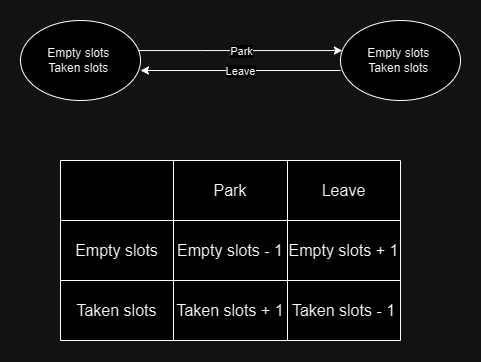

The diagram above was exported from draw.io. Its source (the exported page's mxGraphModel, read from the mxfile embedded in the PNG):
<mxGraphModel dx="1508" dy="679" grid="1" gridSize="10" guides="1" tooltips="1" connect="1" arrows="1" fold="1" page="1" pageScale="1" pageWidth="1100" pageHeight="850" math="0" shadow="0">
  <root>
    <mxCell id="0" />
    <mxCell id="1" parent="0" />
    <mxCell id="jLBxcddITRUhssTGiV3G-3" style="edgeStyle=orthogonalEdgeStyle;rounded=0;orthogonalLoop=1;jettySize=auto;html=1;" edge="1" parent="1" source="jLBxcddITRUhssTGiV3G-1" target="jLBxcddITRUhssTGiV3G-2">
      <mxGeometry relative="1" as="geometry">
        <Array as="points">
          <mxPoint x="260" y="150" />
          <mxPoint x="260" y="150" />
        </Array>
      </mxGeometry>
    </mxCell>
    <mxCell id="jLBxcddITRUhssTGiV3G-4" value="Park" style="edgeLabel;html=1;align=center;verticalAlign=middle;resizable=0;points=[];" vertex="1" connectable="0" parent="jLBxcddITRUhssTGiV3G-3">
      <mxGeometry x="0.325" y="-3" relative="1" as="geometry">
        <mxPoint x="-33" y="-3" as="offset" />
      </mxGeometry>
    </mxCell>
    <mxCell id="jLBxcddITRUhssTGiV3G-1" value="Empty slots&amp;nbsp;&lt;div&gt;Taken slots&amp;nbsp;&lt;/div&gt;" style="ellipse;whiteSpace=wrap;html=1;" vertex="1" parent="1">
      <mxGeometry x="80" y="120" width="120" height="80" as="geometry" />
    </mxCell>
    <mxCell id="jLBxcddITRUhssTGiV3G-5" style="edgeStyle=orthogonalEdgeStyle;rounded=0;orthogonalLoop=1;jettySize=auto;html=1;entryX=1;entryY=0.5;entryDx=0;entryDy=0;" edge="1" parent="1">
      <mxGeometry relative="1" as="geometry">
        <mxPoint x="400" y="170" as="sourcePoint" />
        <mxPoint x="200" y="170" as="targetPoint" />
      </mxGeometry>
    </mxCell>
    <mxCell id="jLBxcddITRUhssTGiV3G-6" value="Leave" style="edgeLabel;html=1;align=center;verticalAlign=middle;resizable=0;points=[];" vertex="1" connectable="0" parent="jLBxcddITRUhssTGiV3G-5">
      <mxGeometry x="0.1417" y="-3" relative="1" as="geometry">
        <mxPoint x="14" y="3" as="offset" />
      </mxGeometry>
    </mxCell>
    <mxCell id="jLBxcddITRUhssTGiV3G-2" value="Empty slots&amp;nbsp;&lt;div&gt;Taken slots&amp;nbsp;&lt;/div&gt;" style="ellipse;whiteSpace=wrap;html=1;" vertex="1" parent="1">
      <mxGeometry x="400" y="120" width="120" height="80" as="geometry" />
    </mxCell>
    <mxCell id="jLBxcddITRUhssTGiV3G-21" value="" style="shape=table;startSize=0;container=1;collapsible=0;childLayout=tableLayout;fontSize=16;" vertex="1" parent="1">
      <mxGeometry x="120" y="260" width="340" height="180" as="geometry" />
    </mxCell>
    <mxCell id="jLBxcddITRUhssTGiV3G-22" value="" style="shape=tableRow;horizontal=0;startSize=0;swimlaneHead=0;swimlaneBody=0;strokeColor=inherit;top=0;left=0;bottom=0;right=0;collapsible=0;dropTarget=0;fillColor=none;points=[[0,0.5],[1,0.5]];portConstraint=eastwest;fontSize=16;" vertex="1" parent="jLBxcddITRUhssTGiV3G-21">
      <mxGeometry width="340" height="60" as="geometry" />
    </mxCell>
    <mxCell id="jLBxcddITRUhssTGiV3G-23" value="" style="shape=partialRectangle;html=1;whiteSpace=wrap;connectable=0;strokeColor=inherit;overflow=hidden;fillColor=none;top=0;left=0;bottom=0;right=0;pointerEvents=1;fontSize=16;" vertex="1" parent="jLBxcddITRUhssTGiV3G-22">
      <mxGeometry width="113" height="60" as="geometry">
        <mxRectangle width="113" height="60" as="alternateBounds" />
      </mxGeometry>
    </mxCell>
    <mxCell id="jLBxcddITRUhssTGiV3G-24" value="Park" style="shape=partialRectangle;html=1;whiteSpace=wrap;connectable=0;strokeColor=inherit;overflow=hidden;fillColor=none;top=0;left=0;bottom=0;right=0;pointerEvents=1;fontSize=16;" vertex="1" parent="jLBxcddITRUhssTGiV3G-22">
      <mxGeometry x="113" width="114" height="60" as="geometry">
        <mxRectangle width="114" height="60" as="alternateBounds" />
      </mxGeometry>
    </mxCell>
    <mxCell id="jLBxcddITRUhssTGiV3G-25" value="Leave" style="shape=partialRectangle;html=1;whiteSpace=wrap;connectable=0;strokeColor=inherit;overflow=hidden;fillColor=none;top=0;left=0;bottom=0;right=0;pointerEvents=1;fontSize=16;" vertex="1" parent="jLBxcddITRUhssTGiV3G-22">
      <mxGeometry x="227" width="113" height="60" as="geometry">
        <mxRectangle width="113" height="60" as="alternateBounds" />
      </mxGeometry>
    </mxCell>
    <mxCell id="jLBxcddITRUhssTGiV3G-26" value="" style="shape=tableRow;horizontal=0;startSize=0;swimlaneHead=0;swimlaneBody=0;strokeColor=inherit;top=0;left=0;bottom=0;right=0;collapsible=0;dropTarget=0;fillColor=none;points=[[0,0.5],[1,0.5]];portConstraint=eastwest;fontSize=16;" vertex="1" parent="jLBxcddITRUhssTGiV3G-21">
      <mxGeometry y="60" width="340" height="60" as="geometry" />
    </mxCell>
    <mxCell id="jLBxcddITRUhssTGiV3G-27" value="Empty slots" style="shape=partialRectangle;html=1;whiteSpace=wrap;connectable=0;strokeColor=inherit;overflow=hidden;fillColor=none;top=0;left=0;bottom=0;right=0;pointerEvents=1;fontSize=16;" vertex="1" parent="jLBxcddITRUhssTGiV3G-26">
      <mxGeometry width="113" height="60" as="geometry">
        <mxRectangle width="113" height="60" as="alternateBounds" />
      </mxGeometry>
    </mxCell>
    <mxCell id="jLBxcddITRUhssTGiV3G-28" value="Empty slots - 1" style="shape=partialRectangle;html=1;whiteSpace=wrap;connectable=0;strokeColor=inherit;overflow=hidden;fillColor=none;top=0;left=0;bottom=0;right=0;pointerEvents=1;fontSize=16;" vertex="1" parent="jLBxcddITRUhssTGiV3G-26">
      <mxGeometry x="113" width="114" height="60" as="geometry">
        <mxRectangle width="114" height="60" as="alternateBounds" />
      </mxGeometry>
    </mxCell>
    <mxCell id="jLBxcddITRUhssTGiV3G-29" value="Empty slots + 1" style="shape=partialRectangle;html=1;whiteSpace=wrap;connectable=0;strokeColor=inherit;overflow=hidden;fillColor=none;top=0;left=0;bottom=0;right=0;pointerEvents=1;fontSize=16;" vertex="1" parent="jLBxcddITRUhssTGiV3G-26">
      <mxGeometry x="227" width="113" height="60" as="geometry">
        <mxRectangle width="113" height="60" as="alternateBounds" />
      </mxGeometry>
    </mxCell>
    <mxCell id="jLBxcddITRUhssTGiV3G-30" value="" style="shape=tableRow;horizontal=0;startSize=0;swimlaneHead=0;swimlaneBody=0;strokeColor=inherit;top=0;left=0;bottom=0;right=0;collapsible=0;dropTarget=0;fillColor=none;points=[[0,0.5],[1,0.5]];portConstraint=eastwest;fontSize=16;" vertex="1" parent="jLBxcddITRUhssTGiV3G-21">
      <mxGeometry y="120" width="340" height="60" as="geometry" />
    </mxCell>
    <mxCell id="jLBxcddITRUhssTGiV3G-31" value="&lt;div&gt;Taken slots&lt;/div&gt;" style="shape=partialRectangle;html=1;whiteSpace=wrap;connectable=0;strokeColor=inherit;overflow=hidden;fillColor=none;top=0;left=0;bottom=0;right=0;pointerEvents=1;fontSize=16;" vertex="1" parent="jLBxcddITRUhssTGiV3G-30">
      <mxGeometry width="113" height="60" as="geometry">
        <mxRectangle width="113" height="60" as="alternateBounds" />
      </mxGeometry>
    </mxCell>
    <mxCell id="jLBxcddITRUhssTGiV3G-32" value="Taken slots + 1" style="shape=partialRectangle;html=1;whiteSpace=wrap;connectable=0;strokeColor=inherit;overflow=hidden;fillColor=none;top=0;left=0;bottom=0;right=0;pointerEvents=1;fontSize=16;" vertex="1" parent="jLBxcddITRUhssTGiV3G-30">
      <mxGeometry x="113" width="114" height="60" as="geometry">
        <mxRectangle width="114" height="60" as="alternateBounds" />
      </mxGeometry>
    </mxCell>
    <mxCell id="jLBxcddITRUhssTGiV3G-33" value="Taken slots - 1" style="shape=partialRectangle;html=1;whiteSpace=wrap;connectable=0;strokeColor=inherit;overflow=hidden;fillColor=none;top=0;left=0;bottom=0;right=0;pointerEvents=1;fontSize=16;" vertex="1" parent="jLBxcddITRUhssTGiV3G-30">
      <mxGeometry x="227" width="113" height="60" as="geometry">
        <mxRectangle width="113" height="60" as="alternateBounds" />
      </mxGeometry>
    </mxCell>
  </root>
</mxGraphModel>